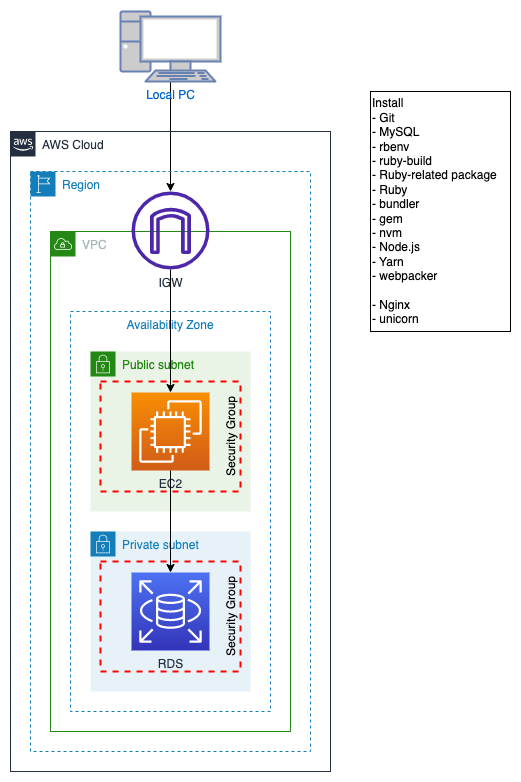

The diagram above was exported from draw.io. Its source (the exported page's mxGraphModel, read from the mxfile embedded in the PNG):
<mxGraphModel dx="1186" dy="739" grid="1" gridSize="10" guides="1" tooltips="1" connect="1" arrows="1" fold="1" page="1" pageScale="1" pageWidth="827" pageHeight="1169" math="0" shadow="0">
  <root>
    <mxCell id="00TOdntdEWFQ-5rC08ln-0" />
    <mxCell id="00TOdntdEWFQ-5rC08ln-1" parent="00TOdntdEWFQ-5rC08ln-0" />
    <mxCell id="00TOdntdEWFQ-5rC08ln-2" value="Availability Zone" style="fillColor=none;strokeColor=#147EBA;dashed=1;verticalAlign=top;fontStyle=0;fontColor=#147EBA;" parent="00TOdntdEWFQ-5rC08ln-1" vertex="1">
      <mxGeometry x="300" y="340" width="200" height="400" as="geometry" />
    </mxCell>
    <mxCell id="00TOdntdEWFQ-5rC08ln-3" value="Public subnet" style="points=[[0,0],[0.25,0],[0.5,0],[0.75,0],[1,0],[1,0.25],[1,0.5],[1,0.75],[1,1],[0.75,1],[0.5,1],[0.25,1],[0,1],[0,0.75],[0,0.5],[0,0.25]];outlineConnect=0;gradientColor=none;html=1;whiteSpace=wrap;fontSize=12;fontStyle=0;container=1;pointerEvents=0;collapsible=0;recursiveResize=0;shape=mxgraph.aws4.group;grIcon=mxgraph.aws4.group_security_group;grStroke=0;strokeColor=#248814;fillColor=#E9F3E6;verticalAlign=top;align=left;spacingLeft=30;fontColor=#248814;dashed=0;" parent="00TOdntdEWFQ-5rC08ln-1" vertex="1">
      <mxGeometry x="320" y="380" width="160" height="160" as="geometry" />
    </mxCell>
    <mxCell id="00TOdntdEWFQ-5rC08ln-4" value="EC2" style="sketch=0;points=[[0,0,0],[0.25,0,0],[0.5,0,0],[0.75,0,0],[1,0,0],[0,1,0],[0.25,1,0],[0.5,1,0],[0.75,1,0],[1,1,0],[0,0.25,0],[0,0.5,0],[0,0.75,0],[1,0.25,0],[1,0.5,0],[1,0.75,0]];outlineConnect=0;fontColor=#232F3E;gradientColor=#F78E04;gradientDirection=north;fillColor=#D05C17;strokeColor=#ffffff;dashed=0;verticalLabelPosition=bottom;verticalAlign=top;align=center;html=1;fontSize=12;fontStyle=0;aspect=fixed;shape=mxgraph.aws4.resourceIcon;resIcon=mxgraph.aws4.ec2;" parent="00TOdntdEWFQ-5rC08ln-3" vertex="1">
      <mxGeometry x="41" y="41" width="78" height="78" as="geometry" />
    </mxCell>
    <mxCell id="00TOdntdEWFQ-5rC08ln-5" value="Private subnet" style="points=[[0,0],[0.25,0],[0.5,0],[0.75,0],[1,0],[1,0.25],[1,0.5],[1,0.75],[1,1],[0.75,1],[0.5,1],[0.25,1],[0,1],[0,0.75],[0,0.5],[0,0.25]];outlineConnect=0;gradientColor=none;html=1;whiteSpace=wrap;fontSize=12;fontStyle=0;container=1;pointerEvents=0;collapsible=0;recursiveResize=0;shape=mxgraph.aws4.group;grIcon=mxgraph.aws4.group_security_group;grStroke=0;strokeColor=#147EBA;fillColor=#E6F2F8;verticalAlign=top;align=left;spacingLeft=30;fontColor=#147EBA;dashed=0;" parent="00TOdntdEWFQ-5rC08ln-1" vertex="1">
      <mxGeometry x="320" y="560" width="160" height="160" as="geometry" />
    </mxCell>
    <mxCell id="00TOdntdEWFQ-5rC08ln-6" value="RDS" style="sketch=0;points=[[0,0,0],[0.25,0,0],[0.5,0,0],[0.75,0,0],[1,0,0],[0,1,0],[0.25,1,0],[0.5,1,0],[0.75,1,0],[1,1,0],[0,0.25,0],[0,0.5,0],[0,0.75,0],[1,0.25,0],[1,0.5,0],[1,0.75,0]];outlineConnect=0;fontColor=#232F3E;gradientColor=#4D72F3;gradientDirection=north;fillColor=#3334B9;strokeColor=#ffffff;dashed=0;verticalLabelPosition=bottom;verticalAlign=top;align=center;html=1;fontSize=12;fontStyle=0;aspect=fixed;shape=mxgraph.aws4.resourceIcon;resIcon=mxgraph.aws4.rds;" parent="00TOdntdEWFQ-5rC08ln-5" vertex="1">
      <mxGeometry x="41" y="41" width="78" height="78" as="geometry" />
    </mxCell>
    <mxCell id="00TOdntdEWFQ-5rC08ln-7" value="" style="edgeStyle=orthogonalEdgeStyle;rounded=0;orthogonalLoop=1;jettySize=auto;html=1;" parent="00TOdntdEWFQ-5rC08ln-1" source="00TOdntdEWFQ-5rC08ln-8" target="00TOdntdEWFQ-5rC08ln-10" edge="1">
      <mxGeometry relative="1" as="geometry" />
    </mxCell>
    <mxCell id="00TOdntdEWFQ-5rC08ln-8" value="Local PC" style="fontColor=#0066CC;verticalAlign=top;verticalLabelPosition=bottom;labelPosition=center;align=center;html=1;outlineConnect=0;fillColor=#CCCCCC;strokeColor=#6881B3;gradientColor=none;gradientDirection=north;strokeWidth=2;shape=mxgraph.networks.pc;" parent="00TOdntdEWFQ-5rC08ln-1" vertex="1">
      <mxGeometry x="350" y="40" width="100" height="70" as="geometry" />
    </mxCell>
    <mxCell id="00TOdntdEWFQ-5rC08ln-9" value="VPC" style="points=[[0,0],[0.25,0],[0.5,0],[0.75,0],[1,0],[1,0.25],[1,0.5],[1,0.75],[1,1],[0.75,1],[0.5,1],[0.25,1],[0,1],[0,0.75],[0,0.5],[0,0.25]];outlineConnect=0;gradientColor=none;html=1;whiteSpace=wrap;fontSize=12;fontStyle=0;container=1;pointerEvents=0;collapsible=0;recursiveResize=0;shape=mxgraph.aws4.group;grIcon=mxgraph.aws4.group_vpc;strokeColor=#248814;fillColor=none;verticalAlign=top;align=left;spacingLeft=30;fontColor=#AAB7B8;dashed=0;" parent="00TOdntdEWFQ-5rC08ln-1" vertex="1">
      <mxGeometry x="280" y="260" width="240" height="500" as="geometry" />
    </mxCell>
    <mxCell id="00TOdntdEWFQ-5rC08ln-10" value="IGW" style="sketch=0;outlineConnect=0;fontColor=#232F3E;gradientColor=none;fillColor=#4D27AA;strokeColor=none;dashed=0;verticalLabelPosition=bottom;verticalAlign=top;align=center;html=1;fontSize=12;fontStyle=0;aspect=fixed;pointerEvents=1;shape=mxgraph.aws4.internet_gateway;" parent="00TOdntdEWFQ-5rC08ln-9" vertex="1">
      <mxGeometry x="81" y="-40" width="78" height="78" as="geometry" />
    </mxCell>
    <mxCell id="00TOdntdEWFQ-5rC08ln-11" value="Region" style="points=[[0,0],[0.25,0],[0.5,0],[0.75,0],[1,0],[1,0.25],[1,0.5],[1,0.75],[1,1],[0.75,1],[0.5,1],[0.25,1],[0,1],[0,0.75],[0,0.5],[0,0.25]];outlineConnect=0;gradientColor=none;html=1;whiteSpace=wrap;fontSize=12;fontStyle=0;container=1;pointerEvents=0;collapsible=0;recursiveResize=0;shape=mxgraph.aws4.group;grIcon=mxgraph.aws4.group_region;strokeColor=#147EBA;fillColor=none;verticalAlign=top;align=left;spacingLeft=30;fontColor=#147EBA;dashed=1;" parent="00TOdntdEWFQ-5rC08ln-1" vertex="1">
      <mxGeometry x="260" y="200" width="280" height="580" as="geometry" />
    </mxCell>
    <mxCell id="00TOdntdEWFQ-5rC08ln-12" value="AWS Cloud" style="points=[[0,0],[0.25,0],[0.5,0],[0.75,0],[1,0],[1,0.25],[1,0.5],[1,0.75],[1,1],[0.75,1],[0.5,1],[0.25,1],[0,1],[0,0.75],[0,0.5],[0,0.25]];outlineConnect=0;gradientColor=none;html=1;whiteSpace=wrap;fontSize=12;fontStyle=0;container=1;pointerEvents=0;collapsible=0;recursiveResize=0;shape=mxgraph.aws4.group;grIcon=mxgraph.aws4.group_aws_cloud_alt;strokeColor=#232F3E;fillColor=none;verticalAlign=top;align=left;spacingLeft=30;fontColor=#232F3E;dashed=0;" parent="00TOdntdEWFQ-5rC08ln-1" vertex="1">
      <mxGeometry x="240" y="160" width="320" height="640" as="geometry" />
    </mxCell>
    <mxCell id="00TOdntdEWFQ-5rC08ln-13" value="" style="edgeStyle=orthogonalEdgeStyle;rounded=0;orthogonalLoop=1;jettySize=auto;html=1;entryX=0.5;entryY=0;entryDx=0;entryDy=0;entryPerimeter=0;" parent="00TOdntdEWFQ-5rC08ln-1" source="00TOdntdEWFQ-5rC08ln-10" target="00TOdntdEWFQ-5rC08ln-4" edge="1">
      <mxGeometry relative="1" as="geometry" />
    </mxCell>
    <mxCell id="00TOdntdEWFQ-5rC08ln-14" value="" style="edgeStyle=orthogonalEdgeStyle;rounded=0;orthogonalLoop=1;jettySize=auto;html=1;" parent="00TOdntdEWFQ-5rC08ln-1" source="00TOdntdEWFQ-5rC08ln-4" target="00TOdntdEWFQ-5rC08ln-6" edge="1">
      <mxGeometry relative="1" as="geometry" />
    </mxCell>
    <mxCell id="00TOdntdEWFQ-5rC08ln-15" value="Security Group" style="fontStyle=0;verticalAlign=bottom;align=center;spacingTop=-2;fillColor=none;rounded=0;whiteSpace=wrap;html=1;strokeColor=#FF0000;strokeWidth=2;dashed=1;container=1;collapsible=0;expand=0;recursiveResize=0;horizontal=0;" parent="00TOdntdEWFQ-5rC08ln-1" vertex="1">
      <mxGeometry x="330" y="410" width="140" height="110" as="geometry" />
    </mxCell>
    <mxCell id="00TOdntdEWFQ-5rC08ln-16" value="Security Group" style="fontStyle=0;verticalAlign=bottom;align=center;spacingTop=-2;fillColor=none;rounded=0;whiteSpace=wrap;html=1;strokeColor=#FF0000;strokeWidth=2;dashed=1;container=1;collapsible=0;expand=0;recursiveResize=0;horizontal=0;" parent="00TOdntdEWFQ-5rC08ln-1" vertex="1">
      <mxGeometry x="330" y="590" width="140" height="110" as="geometry" />
    </mxCell>
    <mxCell id="00TOdntdEWFQ-5rC08ln-17" value="Install&lt;br&gt;&lt;div style=&quot;&quot;&gt;&lt;span style=&quot;background-color: initial;&quot;&gt;- Git&lt;/span&gt;&lt;/div&gt;&lt;div style=&quot;&quot;&gt;&lt;span style=&quot;background-color: initial;&quot;&gt;- MySQL&lt;/span&gt;&lt;/div&gt;&lt;div style=&quot;&quot;&gt;&lt;span style=&quot;background-color: initial;&quot;&gt;- rbenv&lt;/span&gt;&lt;br&gt;&lt;/div&gt;&lt;div style=&quot;&quot;&gt;- ruby-build&lt;/div&gt;&lt;div style=&quot;&quot;&gt;- Ruby-related package&lt;/div&gt;&lt;div style=&quot;&quot;&gt;- Ruby&lt;/div&gt;&lt;div style=&quot;&quot;&gt;&lt;span style=&quot;background-color: initial;&quot;&gt;- bundler&lt;/span&gt;&lt;br&gt;&lt;/div&gt;&lt;div style=&quot;&quot;&gt;- gem&lt;/div&gt;&lt;div style=&quot;&quot;&gt;- nvm&lt;/div&gt;&lt;div style=&quot;&quot;&gt;- Node.js&lt;/div&gt;&lt;div style=&quot;&quot;&gt;- Yarn&lt;/div&gt;&lt;div style=&quot;&quot;&gt;- webpacker&lt;/div&gt;&lt;div style=&quot;&quot;&gt;&lt;br&gt;&lt;/div&gt;&lt;div style=&quot;&quot;&gt;- Nginx&lt;/div&gt;&lt;div style=&quot;&quot;&gt;- unicorn&lt;/div&gt;" style="rounded=0;whiteSpace=wrap;html=1;align=left;" parent="00TOdntdEWFQ-5rC08ln-1" vertex="1">
      <mxGeometry x="600" y="120" width="140" height="240" as="geometry" />
    </mxCell>
  </root>
</mxGraphModel>